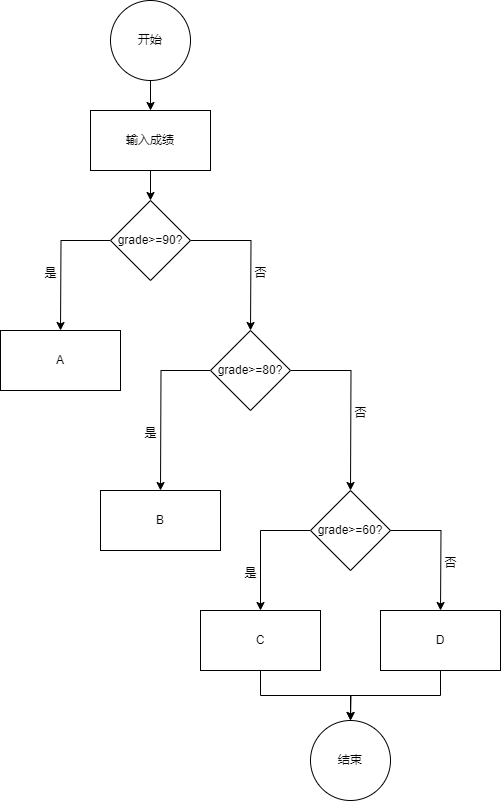

The diagram above was exported from draw.io. Its source (the exported page's mxGraphModel, read from the mxfile embedded in the PNG):
<mxGraphModel dx="706" dy="648" grid="1" gridSize="10" guides="1" tooltips="1" connect="1" arrows="1" fold="1" page="1" pageScale="1" pageWidth="827" pageHeight="1169" math="0" shadow="0">
  <root>
    <mxCell id="0" />
    <mxCell id="1" parent="0" />
    <mxCell id="B5pz_XN8rPQpQ44Hi2QP-5" style="edgeStyle=orthogonalEdgeStyle;rounded=0;orthogonalLoop=1;jettySize=auto;html=1;exitX=0.5;exitY=1;exitDx=0;exitDy=0;entryX=0.5;entryY=0;entryDx=0;entryDy=0;" edge="1" parent="1" target="B5pz_XN8rPQpQ44Hi2QP-4">
      <mxGeometry relative="1" as="geometry">
        <mxPoint x="360" y="710" as="sourcePoint" />
      </mxGeometry>
    </mxCell>
    <mxCell id="B5pz_XN8rPQpQ44Hi2QP-3" style="edgeStyle=orthogonalEdgeStyle;rounded=0;orthogonalLoop=1;jettySize=auto;html=1;exitX=0.5;exitY=1;exitDx=0;exitDy=0;entryX=0.5;entryY=0;entryDx=0;entryDy=0;" edge="1" parent="1" source="B5pz_XN8rPQpQ44Hi2QP-2">
      <mxGeometry relative="1" as="geometry">
        <mxPoint x="360" y="650" as="targetPoint" />
      </mxGeometry>
    </mxCell>
    <mxCell id="B5pz_XN8rPQpQ44Hi2QP-2" value="开始" style="ellipse;whiteSpace=wrap;html=1;aspect=fixed;" vertex="1" parent="1">
      <mxGeometry x="320" y="540" width="80" height="80" as="geometry" />
    </mxCell>
    <mxCell id="B5pz_XN8rPQpQ44Hi2QP-27" style="edgeStyle=orthogonalEdgeStyle;rounded=0;orthogonalLoop=1;jettySize=auto;html=1;exitX=0;exitY=0.5;exitDx=0;exitDy=0;" edge="1" parent="1" source="B5pz_XN8rPQpQ44Hi2QP-4">
      <mxGeometry relative="1" as="geometry">
        <mxPoint x="270" y="870" as="targetPoint" />
      </mxGeometry>
    </mxCell>
    <mxCell id="B5pz_XN8rPQpQ44Hi2QP-30" style="edgeStyle=orthogonalEdgeStyle;rounded=0;orthogonalLoop=1;jettySize=auto;html=1;exitX=1;exitY=0.5;exitDx=0;exitDy=0;" edge="1" parent="1" source="B5pz_XN8rPQpQ44Hi2QP-4">
      <mxGeometry relative="1" as="geometry">
        <mxPoint x="460" y="870" as="targetPoint" />
      </mxGeometry>
    </mxCell>
    <mxCell id="B5pz_XN8rPQpQ44Hi2QP-4" value="grade&amp;gt;=90?" style="rhombus;whiteSpace=wrap;html=1;" vertex="1" parent="1">
      <mxGeometry x="320" y="740" width="80" height="80" as="geometry" />
    </mxCell>
    <mxCell id="B5pz_XN8rPQpQ44Hi2QP-21" value="结束" style="ellipse;whiteSpace=wrap;html=1;aspect=fixed;" vertex="1" parent="1">
      <mxGeometry x="520" y="1260" width="80" height="80" as="geometry" />
    </mxCell>
    <mxCell id="B5pz_XN8rPQpQ44Hi2QP-28" value="输入成绩" style="rounded=0;whiteSpace=wrap;html=1;" vertex="1" parent="1">
      <mxGeometry x="300" y="650" width="120" height="60" as="geometry" />
    </mxCell>
    <mxCell id="B5pz_XN8rPQpQ44Hi2QP-29" value="是" style="text;html=1;align=center;verticalAlign=middle;resizable=0;points=[];autosize=1;strokeColor=none;fillColor=none;" vertex="1" parent="1">
      <mxGeometry x="240" y="798" width="40" height="30" as="geometry" />
    </mxCell>
    <mxCell id="B5pz_XN8rPQpQ44Hi2QP-31" value="A" style="rounded=0;whiteSpace=wrap;html=1;" vertex="1" parent="1">
      <mxGeometry x="210" y="870" width="120" height="60" as="geometry" />
    </mxCell>
    <mxCell id="B5pz_XN8rPQpQ44Hi2QP-32" value="否" style="text;html=1;align=center;verticalAlign=middle;resizable=0;points=[];autosize=1;strokeColor=none;fillColor=none;" vertex="1" parent="1">
      <mxGeometry x="450" y="798" width="40" height="30" as="geometry" />
    </mxCell>
    <mxCell id="B5pz_XN8rPQpQ44Hi2QP-34" style="edgeStyle=orthogonalEdgeStyle;rounded=0;orthogonalLoop=1;jettySize=auto;html=1;exitX=0;exitY=0.5;exitDx=0;exitDy=0;" edge="1" parent="1" source="B5pz_XN8rPQpQ44Hi2QP-33">
      <mxGeometry relative="1" as="geometry">
        <mxPoint x="370" y="1030" as="targetPoint" />
      </mxGeometry>
    </mxCell>
    <mxCell id="B5pz_XN8rPQpQ44Hi2QP-37" style="edgeStyle=orthogonalEdgeStyle;rounded=0;orthogonalLoop=1;jettySize=auto;html=1;exitX=1;exitY=0.5;exitDx=0;exitDy=0;" edge="1" parent="1" source="B5pz_XN8rPQpQ44Hi2QP-33">
      <mxGeometry relative="1" as="geometry">
        <mxPoint x="560" y="1030" as="targetPoint" />
      </mxGeometry>
    </mxCell>
    <mxCell id="B5pz_XN8rPQpQ44Hi2QP-33" value="grade&amp;gt;=80?" style="rhombus;whiteSpace=wrap;html=1;" vertex="1" parent="1">
      <mxGeometry x="420" y="870" width="80" height="80" as="geometry" />
    </mxCell>
    <mxCell id="B5pz_XN8rPQpQ44Hi2QP-35" value="B" style="rounded=0;whiteSpace=wrap;html=1;" vertex="1" parent="1">
      <mxGeometry x="310" y="1030" width="120" height="60" as="geometry" />
    </mxCell>
    <mxCell id="B5pz_XN8rPQpQ44Hi2QP-36" value="是" style="text;html=1;align=center;verticalAlign=middle;resizable=0;points=[];autosize=1;strokeColor=none;fillColor=none;" vertex="1" parent="1">
      <mxGeometry x="340" y="958" width="40" height="30" as="geometry" />
    </mxCell>
    <mxCell id="B5pz_XN8rPQpQ44Hi2QP-38" value="否" style="text;html=1;align=center;verticalAlign=middle;resizable=0;points=[];autosize=1;strokeColor=none;fillColor=none;" vertex="1" parent="1">
      <mxGeometry x="550" y="938" width="40" height="30" as="geometry" />
    </mxCell>
    <mxCell id="B5pz_XN8rPQpQ44Hi2QP-40" style="edgeStyle=orthogonalEdgeStyle;rounded=0;orthogonalLoop=1;jettySize=auto;html=1;exitX=0;exitY=0.5;exitDx=0;exitDy=0;entryX=0.5;entryY=0;entryDx=0;entryDy=0;" edge="1" parent="1" source="B5pz_XN8rPQpQ44Hi2QP-39" target="B5pz_XN8rPQpQ44Hi2QP-41">
      <mxGeometry relative="1" as="geometry">
        <mxPoint x="470" y="1140" as="targetPoint" />
      </mxGeometry>
    </mxCell>
    <mxCell id="B5pz_XN8rPQpQ44Hi2QP-42" style="edgeStyle=orthogonalEdgeStyle;rounded=0;orthogonalLoop=1;jettySize=auto;html=1;exitX=1;exitY=0.5;exitDx=0;exitDy=0;" edge="1" parent="1" source="B5pz_XN8rPQpQ44Hi2QP-39">
      <mxGeometry relative="1" as="geometry">
        <mxPoint x="650" y="1150" as="targetPoint" />
      </mxGeometry>
    </mxCell>
    <mxCell id="B5pz_XN8rPQpQ44Hi2QP-39" value="grade&amp;gt;=60?" style="rhombus;whiteSpace=wrap;html=1;" vertex="1" parent="1">
      <mxGeometry x="520" y="1030" width="80" height="80" as="geometry" />
    </mxCell>
    <mxCell id="B5pz_XN8rPQpQ44Hi2QP-47" style="edgeStyle=orthogonalEdgeStyle;rounded=0;orthogonalLoop=1;jettySize=auto;html=1;exitX=0.5;exitY=1;exitDx=0;exitDy=0;" edge="1" parent="1" source="B5pz_XN8rPQpQ44Hi2QP-41">
      <mxGeometry relative="1" as="geometry">
        <mxPoint x="560" y="1260" as="targetPoint" />
      </mxGeometry>
    </mxCell>
    <mxCell id="B5pz_XN8rPQpQ44Hi2QP-41" value="C" style="rounded=0;whiteSpace=wrap;html=1;" vertex="1" parent="1">
      <mxGeometry x="410" y="1150" width="120" height="60" as="geometry" />
    </mxCell>
    <mxCell id="B5pz_XN8rPQpQ44Hi2QP-43" value="是" style="text;html=1;align=center;verticalAlign=middle;resizable=0;points=[];autosize=1;strokeColor=none;fillColor=none;" vertex="1" parent="1">
      <mxGeometry x="440" y="1098" width="40" height="30" as="geometry" />
    </mxCell>
    <mxCell id="B5pz_XN8rPQpQ44Hi2QP-44" value="否" style="text;html=1;align=center;verticalAlign=middle;resizable=0;points=[];autosize=1;strokeColor=none;fillColor=none;" vertex="1" parent="1">
      <mxGeometry x="640" y="1088" width="40" height="30" as="geometry" />
    </mxCell>
    <mxCell id="B5pz_XN8rPQpQ44Hi2QP-46" style="edgeStyle=orthogonalEdgeStyle;rounded=0;orthogonalLoop=1;jettySize=auto;html=1;exitX=0.5;exitY=1;exitDx=0;exitDy=0;entryX=0.5;entryY=0;entryDx=0;entryDy=0;" edge="1" parent="1" source="B5pz_XN8rPQpQ44Hi2QP-45" target="B5pz_XN8rPQpQ44Hi2QP-21">
      <mxGeometry relative="1" as="geometry" />
    </mxCell>
    <mxCell id="B5pz_XN8rPQpQ44Hi2QP-45" value="D" style="rounded=0;whiteSpace=wrap;html=1;" vertex="1" parent="1">
      <mxGeometry x="590" y="1150" width="120" height="60" as="geometry" />
    </mxCell>
  </root>
</mxGraphModel>